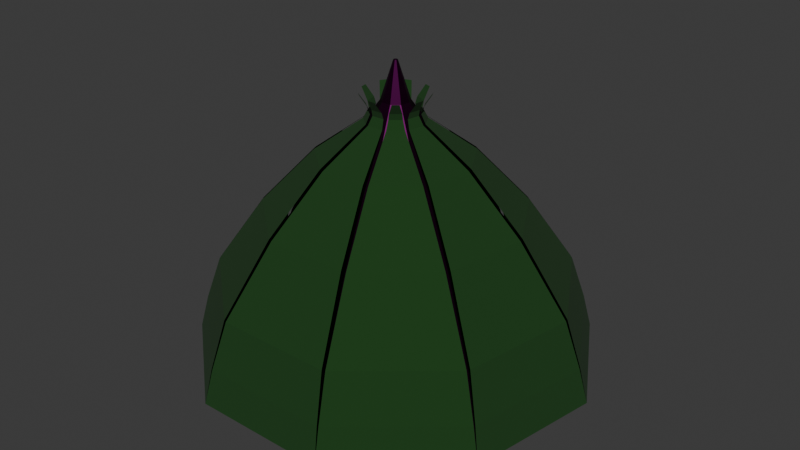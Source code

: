 # Source: Bud.blend  (saved by Blender 5.0.119; exported with 4.5.12 LTS)
import bpy
from mathutils import Matrix  # noqa: F401  (used for matrix-valued properties, if any)

bpy.ops.wm.read_factory_settings(use_empty=True)
scene = bpy.context.scene
scene.name = 'Scene'

# ---- collections
col_collection = bpy.data.collections.new('Collection'); scene.collection.children.link(col_collection)

# ---- materials (node trees are filled in below, after node groups)
mat_greenmat = bpy.data.materials.new('GreenMat')
mat_purplemat = bpy.data.materials.new('PurpleMat')

# ---- material node trees
mat_greenmat.use_nodes = True; mat_greenmat.node_tree.nodes.clear()
_N = mat_greenmat.node_tree.nodes; _L = mat_greenmat.node_tree.links
n0 = _N.new('ShaderNodeBsdfPrincipled'); n0.name = 'Principled BSDF'; n0.location = (-200, 100)
n0.inputs[0].default_value = (0.004934, 0.04445, 0.003845, 1.0)
n0.inputs[2].default_value = 1.0
n1 = _N.new('ShaderNodeOutputMaterial'); n1.name = 'Material Output'; n1.location = (200, 100)
_L.new(n0.outputs[0], n1.inputs[0])
n1.is_active_output = True
mat_purplemat.use_nodes = True; mat_purplemat.node_tree.nodes.clear()
_N = mat_purplemat.node_tree.nodes; _L = mat_purplemat.node_tree.links
n0 = _N.new('ShaderNodeBsdfPrincipled'); n0.name = 'Principled BSDF'; n0.location = (-200, 100)
n0.inputs[0].default_value = (0.04922, 0.002504, 0.03976, 1.0)
n0.inputs[1].default_value = 1.0
n0.inputs[2].default_value = 0.4938
n1 = _N.new('ShaderNodeOutputMaterial'); n1.name = 'Material Output'; n1.location = (200, 100)
_L.new(n0.outputs[0], n1.inputs[0])
n1.is_active_output = True

# ---- world
world_world = bpy.data.worlds.new('World'); scene.world = world_world
world_world.use_nodes = True; world_world.node_tree.nodes.clear()
_N = world_world.node_tree.nodes; _L = world_world.node_tree.links
n0 = _N.new('ShaderNodeOutputWorld'); n0.name = 'World Output'; n0.location = (200, 100)
n1 = _N.new('ShaderNodeBackground'); n1.name = 'Background'; n1.location = (-200, 100)
n1.inputs[0].default_value = (0.05088, 0.05088, 0.05088, 1.0)
_L.new(n1.outputs[0], n0.inputs[0])
n0.is_active_output = True
world_world.color = (0.05088, 0.05088, 0.05088)
world_world.sun_shadow_jitter_overblur = 0.0

# ---- meshes
me_cylinder = bpy.data.meshes.new('Cylinder')
me_cylinder.from_pydata([(1.361e-09, 0.8063, -0.006865), (1.104e-10, 1.033, 0.1774), (0.5182, 0.6176, -0.006865), (0.6642, 0.7916, 0.1774), (0.794, 0.14, -0.006865), (1.018, 0.1794, 0.1774), (0.6982, -0.4031, -0.006865), (0.8949, -0.5167, 0.1774), (0.2758, -0.7576, -0.006865), (0.3534, -0.971, 0.1774), (-0.2758, -0.7576, -0.006865), (-0.3534, -0.971, 0.1774), (-0.6982, -0.4031, -0.006865), (-0.8949, -0.5167, 0.1774), (-0.794, 0.14, -0.006865), (-1.018, 0.1794, 0.1774), (-0.5182, 0.6176, -0.006865), (-0.6642, 0.7916, 0.1774), (-0.04217, 0.167, 1.535), (0.1396, 0.1008, 1.535), (0.1571, 0.07052, 1.535), (0.1235, -0.12, 1.535), (0.09673, -0.1425, 1.535), (-0.1657, -0.04695, 1.535), (-0.1717, -0.01254, 1.535), (-0.07501, 0.155, 1.535), (0.04217, 0.167, 1.535), (0.07501, 0.155, 1.535), (0.1717, -0.01254, 1.535), (0.1657, -0.04695, 1.535), (-0.09673, -0.1425, 1.535), (-0.1235, -0.12, 1.535), (-0.1571, 0.07052, 1.535), (-0.1396, 0.1008, 1.535), (0.01747, -0.1713, 1.535), (-0.01747, -0.1713, 1.535), (0.1264, -0.0843, 1.402), (0.3302, -0.2052, 1.23), (0.5637, -0.339, 0.9436), (0.7776, -0.4587, 0.5913), (0.8516, -0.4961, 0.3545), (0.3406, -0.9248, 0.3545), (0.3167, -0.8455, 0.5913), (0.236, -0.614, 0.9436), (0.1448, -0.3608, 1.23), (0.06107, -0.1391, 1.402), (0.151, 0.01667, 1.402), (0.3848, 0.055, 1.23), (0.6498, 0.1027, 0.9436), (0.8905, 0.1484, 0.5913), (0.9712, 0.1674, 0.3545), (0.8554, -0.4895, 0.3545), (0.7861, -0.4441, 0.5913), (0.5755, -0.3187, 0.9436), (0.3428, -0.1833, 1.23), (0.1362, -0.06732, 1.402), (0.04264, -0.1458, 1.402), (0.121, -0.3694, 1.23), (0.2139, -0.6221, 0.9436), (0.3008, -0.8512, 0.5913), (0.3335, -0.9274, 0.3545), (-0.3335, -0.9274, 0.3545), (-0.3008, -0.8512, 0.5913), (-0.2139, -0.6221, 0.9436), (-0.121, -0.3694, 1.23), (-0.04264, -0.1458, 1.402), (-0.06107, -0.1391, 1.402), (-0.1448, -0.3608, 1.23), (-0.236, -0.614, 0.9436), (-0.3167, -0.8455, 0.5913), (-0.3406, -0.9248, 0.3545), (-0.8516, -0.4961, 0.3545), (-0.7776, -0.4587, 0.5913), (-0.5637, -0.339, 0.9436), (-0.3302, -0.2052, 1.23), (-0.1264, -0.0843, 1.402), (-0.1362, -0.06732, 1.402), (-0.3428, -0.1833, 1.23), (-0.5755, -0.3187, 0.9436), (-0.7861, -0.4441, 0.5913), (-0.8554, -0.4895, 0.3545), (-0.9712, 0.1674, 0.3545), (-0.8905, 0.1484, 0.5913), (-0.6498, 0.1027, 0.9436), (-0.3848, 0.055, 1.23), (-0.151, 0.01667, 1.402), (-0.105, 0.1098, 1.402), (-0.2594, 0.2895, 1.23), (-0.4318, 0.4963, 0.9436), (-0.5868, 0.6861, 0.5913), (-0.6364, 0.7525, 0.3545), (-0.9699, 0.1749, 0.3545), (-0.8876, 0.1651, 0.5913), (-0.6457, 0.1258, 0.9436), (-0.3804, 0.07994, 1.23), (-0.1476, 0.03599, 1.402), (-0.009807, 0.1516, 1.402), (-0.01266, 0.3885, 1.23), (-0.01173, 0.6577, 0.9436), (-0.008452, 0.9028, 0.5913), (-0.003804, 0.9855, 0.3545), (-0.6306, 0.7574, 0.3545), (-0.5738, 0.697, 0.5913), (-0.4138, 0.5114, 0.9436), (-0.2401, 0.3058, 1.23), (-0.08995, 0.1225, 1.402), (0.009807, 0.1516, 1.402), (0.01266, 0.3885, 1.23), (0.01173, 0.6577, 0.9436), (0.008452, 0.9028, 0.5913), (0.003804, 0.9855, 0.3545), (0.6306, 0.7574, 0.3545), (0.5738, 0.697, 0.5913), (0.4138, 0.5114, 0.9436), (0.2401, 0.3058, 1.23), (0.08995, 0.1225, 1.402), (0.105, 0.1098, 1.402), (0.2594, 0.2895, 1.23), (0.4318, 0.4963, 0.9436), (0.5868, 0.6861, 0.5913), (0.6364, 0.7525, 0.3545), (0.9699, 0.1749, 0.3545), (0.8876, 0.1651, 0.5913), (0.6457, 0.1258, 0.9436), (0.3804, 0.07994, 1.23), (0.1476, 0.03599, 1.402), (0.1236, 0.1472, 1.326), (2.213e-08, 0.1922, 1.326), (0.1893, 0.03338, 1.326), (0.1665, -0.09611, 1.326), (0.06574, -0.1806, 1.326), (-0.06574, -0.1806, 1.326), (-0.1665, -0.09611, 1.326), (-0.1893, 0.03338, 1.326), (-0.1236, 0.1472, 1.326), (0.04602, 0.05484, 1.496), (8.465e-08, 0.07159, 1.496), (0.07051, 0.01243, 1.496), (0.062, -0.0358, 1.496), (0.02449, -0.06728, 1.496), (-0.02449, -0.06728, 1.496), (-0.062, -0.0358, 1.496), (-0.07051, 0.01243, 1.496), (-0.04602, 0.05484, 1.496), (0.006875, 0.008194, 1.689), (8.588e-08, 0.0107, 1.689), (0.01053, 0.001857, 1.689), (0.009263, -0.005348, 1.689), (0.003658, -0.01005, 1.689), (-0.003658, -0.01005, 1.689), (-0.009263, -0.005348, 1.689), (-0.01053, 0.001857, 1.689), (-0.006875, 0.008194, 1.689), (-0.07345, 0.1056, 1.446), (-0.07379, 0.1151, 1.478), (-0.01744, 0.1356, 1.478), (-0.01163, 0.1281, 1.446), (0.07345, 0.1056, 1.446), (0.07379, 0.1151, 1.478), (0.01744, 0.1356, 1.478), (0.01163, 0.1281, 1.446), (0.1242, 0.03371, 1.446), (0.1305, 0.04072, 1.478), (0.1005, 0.09265, 1.478), (0.09127, 0.09068, 1.446), (0.1168, -0.05399, 1.446), (0.1261, -0.05269, 1.478), (0.1365, 0.00637, 1.478), (0.1282, 0.01079, 1.446), (0.05476, -0.1164, 1.446), (0.06276, -0.1214, 1.478), (0.1087, -0.08289, 1.478), (0.1051, -0.07414, 1.446), (-0.03289, -0.1244, 1.446), (-0.02998, -0.1334, 1.478), (0.02998, -0.1334, 1.478), (0.03289, -0.1244, 1.446), (-0.1051, -0.07414, 1.446), (-0.1087, -0.08289, 1.478), (-0.06276, -0.1214, 1.478), (-0.05476, -0.1164, 1.446), (-0.1282, 0.01079, 1.446), (-0.1365, 0.00637, 1.478), (-0.1261, -0.05269, 1.478), (-0.1168, -0.05399, 1.446), (-0.1242, 0.03371, 1.446), (-0.1305, 0.04072, 1.478), (-0.1005, 0.09265, 1.478), (-0.09127, 0.09068, 1.446)], [], [(0, 1, 3, 2), (2, 3, 5, 4), (4, 5, 7, 6), (6, 7, 9, 8), (8, 9, 11, 10), (10, 11, 13, 12), (12, 13, 15, 14), (1, 17, 134, 127), (14, 15, 17, 16), (16, 17, 1, 0), (0, 2, 4, 6, 8, 10, 12, 14, 16), (155, 154, 25, 18), (171, 170, 22, 21), (183, 182, 24, 23), (163, 162, 20, 19), (159, 158, 27, 26), (187, 186, 32, 33), (167, 166, 29, 28), (179, 178, 31, 30), (175, 174, 35, 34), (7, 9, 41, 40), (40, 41, 42, 39), (39, 42, 43, 38), (38, 43, 44, 37), (37, 44, 45, 36), (5, 7, 51, 50), (50, 51, 52, 49), (49, 52, 53, 48), (48, 53, 54, 47), (47, 54, 55, 46), (9, 11, 61, 60), (60, 61, 62, 59), (59, 62, 63, 58), (58, 63, 64, 57), (57, 64, 65, 56), (11, 13, 71, 70), (70, 71, 72, 69), (69, 72, 73, 68), (68, 73, 74, 67), (67, 74, 75, 66), (13, 15, 81, 80), (80, 81, 82, 79), (79, 82, 83, 78), (78, 83, 84, 77), (77, 84, 85, 76), (17, 15, 91, 90), (90, 91, 92, 89), (89, 92, 93, 88), (88, 93, 94, 87), (87, 94, 95, 86), (1, 17, 101, 100), (100, 101, 102, 99), (99, 102, 103, 98), (98, 103, 104, 97), (97, 104, 105, 96), (1, 3, 111, 110), (110, 111, 112, 109), (109, 112, 113, 108), (108, 113, 114, 107), (107, 114, 115, 106), (3, 5, 121, 120), (120, 121, 122, 119), (119, 122, 123, 118), (118, 123, 124, 117), (117, 124, 125, 116), (126, 127, 136, 135), (17, 15, 133, 134), (15, 13, 132, 133), (13, 11, 131, 132), (11, 9, 130, 131), (9, 7, 129, 130), (3, 1, 127, 126), (7, 5, 128, 129), (5, 3, 126, 128), (142, 141, 150, 151), (134, 133, 142, 143), (131, 130, 139, 140), (128, 126, 135, 137), (127, 134, 143, 136), (132, 131, 140, 141), (129, 128, 137, 138), (133, 132, 141, 142), (130, 129, 138, 139), (144, 145, 152, 151, 150, 149, 148, 147, 146), (139, 138, 147, 148), (135, 136, 145, 144), (143, 142, 151, 152), (140, 139, 148, 149), (137, 135, 144, 146), (136, 143, 152, 145), (141, 140, 149, 150), (138, 137, 146, 147), (96, 105, 153, 156), (156, 153, 154, 155), (106, 115, 157, 160), (160, 157, 158, 159), (116, 125, 161, 164), (164, 161, 162, 163), (46, 55, 165, 168), (168, 165, 166, 167), (36, 45, 169, 172), (172, 169, 170, 171), (56, 65, 173, 176), (176, 173, 174, 175), (66, 75, 177, 180), (180, 177, 178, 179), (76, 85, 181, 184), (184, 181, 182, 183), (86, 95, 185, 188), (188, 185, 186, 187)])
me_cylinder.polygons.foreach_set('material_index', [0, 0, 0, 0, 0, 0, 0, 1, 0, 0, 0, 0, 0, 0, 0, 0, 0, 0, 0, 0, 0, 0, 0, 0, 0, 0, 0, 0, 0, 0, 0, 0, 0, 0, 0, 0, 0, 0, 0, 0, 0, 0, 0, 0, 0, 0, 0, 0, 0, 0, 0, 0, 0, 0, 0, 0, 0, 0, 0, 0, 0, 0, 0, 0, 0, 1, 1, 1, 1, 1, 1, 1, 1, 1, 1, 1, 1, 1, 1, 1, 1, 1, 1, 1, 1, 1, 1, 1, 1, 1, 1, 1, 0, 0, 0, 0, 0, 0, 0, 0, 0, 0, 0, 0, 0, 0, 0, 0, 0, 0])
_uv = me_cylinder.uv_layers.new(name='UVMap')
_uv.uv.foreach_set('vector', [1.0, 0.5, 1.0, 1.0, 0.8889, 1.0, 0.8889, 0.5, 0.8889, 0.5, 0.8889, 1.0, 0.7778, 1.0, 0.7778, 0.5, 0.7778, 0.5, 0.7778, 1.0, 0.6667, 1.0, 0.6667, 0.5, 0.6667, 0.5, 0.6667, 1.0, 0.5556, 1.0, 0.5556, 0.5, 0.5556, 0.5, 0.5556, 1.0, 0.4444, 1.0, 0.4444, 0.5, 0.4444, 0.5, 0.4444, 1.0, 0.3333, 1.0, 0.3333, 0.5, 0.3333, 0.5, 0.3333, 1.0, 0.2222, 1.0, 0.2222, 0.5, 4.47e-08, 1.0, 0.1111, 1.0, 0.1111, 1.0, 4.47e-08, 1.0, 0.2222, 0.5, 0.2222, 1.0, 0.1111, 1.0, 0.1111, 0.5, 0.1111, 0.5, 0.1111, 1.0, 4.47e-08, 1.0, 4.47e-08, 0.5, 0.75, 0.49, 0.9043, 0.4339, 0.9864, 0.2917, 0.9578, 0.13, 0.8321, 0.02447, 0.6679, 0.02447, 0.5422, 0.13, 0.5136, 0.2917, 0.5957, 0.4339, 0.25, 0.49, 0.09573, 0.4339, 0.09573, 0.4339, 0.25, 0.49, 0.6667, 1.0, 0.5556, 1.0, 0.5556, 1.0, 0.6667, 1.0, 0.3333, 1.0, 0.2222, 1.0, 0.2222, 1.0, 0.3333, 1.0, 0.8889, 1.0, 0.7778, 1.0, 0.7778, 1.0, 0.8889, 1.0, 1.0, 1.0, 0.8889, 1.0, 0.8889, 1.0, 1.0, 1.0, 0.09573, 0.4339, 0.01365, 0.2917, 0.01365, 0.2917, 0.09573, 0.4339, 0.7778, 1.0, 0.6667, 1.0, 0.6667, 1.0, 0.7778, 1.0, 0.4444, 1.0, 0.3333, 1.0, 0.3333, 1.0, 0.4444, 1.0, 0.5556, 1.0, 0.4444, 1.0, 0.4444, 1.0, 0.5556, 1.0, 0.6667, 1.0, 0.5556, 1.0, 0.5556, 1.0, 0.6667, 1.0, 0.6667, 1.0, 0.5556, 1.0, 0.5556, 1.0, 0.6667, 1.0, 0.6667, 1.0, 0.5556, 1.0, 0.5556, 1.0, 0.6667, 1.0, 0.6667, 1.0, 0.5556, 1.0, 0.5556, 1.0, 0.6667, 1.0, 0.6667, 1.0, 0.5556, 1.0, 0.5556, 1.0, 0.6667, 1.0, 0.7778, 1.0, 0.6667, 1.0, 0.6667, 1.0, 0.7778, 1.0, 0.7778, 1.0, 0.6667, 1.0, 0.6667, 1.0, 0.7778, 1.0, 0.7778, 1.0, 0.6667, 1.0, 0.6667, 1.0, 0.7778, 1.0, 0.7778, 1.0, 0.6667, 1.0, 0.6667, 1.0, 0.7778, 1.0, 0.7778, 1.0, 0.6667, 1.0, 0.6667, 1.0, 0.7778, 1.0, 0.5556, 1.0, 0.4444, 1.0, 0.4444, 1.0, 0.5556, 1.0, 0.5556, 1.0, 0.4444, 1.0, 0.4444, 1.0, 0.5556, 1.0, 0.5556, 1.0, 0.4444, 1.0, 0.4444, 1.0, 0.5556, 1.0, 0.5556, 1.0, 0.4444, 1.0, 0.4444, 1.0, 0.5556, 1.0, 0.5556, 1.0, 0.4444, 1.0, 0.4444, 1.0, 0.5556, 1.0, 0.4444, 1.0, 0.3333, 1.0, 0.3333, 1.0, 0.4444, 1.0, 0.4444, 1.0, 0.3333, 1.0, 0.3333, 1.0, 0.4444, 1.0, 0.4444, 1.0, 0.3333, 1.0, 0.3333, 1.0, 0.4444, 1.0, 0.4444, 1.0, 0.3333, 1.0, 0.3333, 1.0, 0.4444, 1.0, 0.4444, 1.0, 0.3333, 1.0, 0.3333, 1.0, 0.4444, 1.0, 0.3333, 1.0, 0.2222, 1.0, 0.2222, 1.0, 0.3333, 1.0, 0.3333, 1.0, 0.2222, 1.0, 0.2222, 1.0, 0.3333, 1.0, 0.3333, 1.0, 0.2222, 1.0, 0.2222, 1.0, 0.3333, 1.0, 0.3333, 1.0, 0.2222, 1.0, 0.2222, 1.0, 0.3333, 1.0, 0.3333, 1.0, 0.2222, 1.0, 0.2222, 1.0, 0.3333, 1.0, 0.09573, 0.4339, 0.01365, 0.2917, 0.01365, 0.2917, 0.09573, 0.4339, 0.09573, 0.4339, 0.01365, 0.2917, 0.01365, 0.2917, 0.09573, 0.4339, 0.09573, 0.4339, 0.01365, 0.2917, 0.01365, 0.2917, 0.09573, 0.4339, 0.09573, 0.4339, 0.01365, 0.2917, 0.01365, 0.2917, 0.09573, 0.4339, 0.09573, 0.4339, 0.01365, 0.2917, 0.01365, 0.2917, 0.09573, 0.4339, 0.25, 0.49, 0.09573, 0.4339, 0.09573, 0.4339, 0.25, 0.49, 0.25, 0.49, 0.09573, 0.4339, 0.09573, 0.4339, 0.25, 0.49, 0.25, 0.49, 0.09573, 0.4339, 0.09573, 0.4339, 0.25, 0.49, 0.25, 0.49, 0.09573, 0.4339, 0.09573, 0.4339, 0.25, 0.49, 0.25, 0.49, 0.09573, 0.4339, 0.09573, 0.4339, 0.25, 0.49, 1.0, 1.0, 0.8889, 1.0, 0.8889, 1.0, 1.0, 1.0, 1.0, 1.0, 0.8889, 1.0, 0.8889, 1.0, 1.0, 1.0, 1.0, 1.0, 0.8889, 1.0, 0.8889, 1.0, 1.0, 1.0, 1.0, 1.0, 0.8889, 1.0, 0.8889, 1.0, 1.0, 1.0, 1.0, 1.0, 0.8889, 1.0, 0.8889, 1.0, 1.0, 1.0, 0.8889, 1.0, 0.7778, 1.0, 0.7778, 1.0, 0.8889, 1.0, 0.8889, 1.0, 0.7778, 1.0, 0.7778, 1.0, 0.8889, 1.0, 0.8889, 1.0, 0.7778, 1.0, 0.7778, 1.0, 0.8889, 1.0, 0.8889, 1.0, 0.7778, 1.0, 0.7778, 1.0, 0.8889, 1.0, 0.8889, 1.0, 0.7778, 1.0, 0.7778, 1.0, 0.8889, 1.0, 0.8889, 1.0, 1.0, 1.0, 1.0, 1.0, 0.8889, 1.0, 0.1111, 1.0, 0.2222, 1.0, 0.2222, 1.0, 0.1111, 1.0, 0.2222, 1.0, 0.3333, 1.0, 0.3333, 1.0, 0.2222, 1.0, 0.3333, 1.0, 0.4444, 1.0, 0.4444, 1.0, 0.3333, 1.0, 0.4444, 1.0, 0.5556, 1.0, 0.5556, 1.0, 0.4444, 1.0, 0.5556, 1.0, 0.6667, 1.0, 0.6667, 1.0, 0.5556, 1.0, 0.8889, 1.0, 1.0, 1.0, 1.0, 1.0, 0.8889, 1.0, 0.6667, 1.0, 0.7778, 1.0, 0.7778, 1.0, 0.6667, 1.0, 0.7778, 1.0, 0.8889, 1.0, 0.8889, 1.0, 0.7778, 1.0, 0.2222, 1.0, 0.3333, 1.0, 0.3333, 1.0, 0.2222, 1.0, 0.1111, 1.0, 0.2222, 1.0, 0.2222, 1.0, 0.1111, 1.0, 0.4444, 1.0, 0.5556, 1.0, 0.5556, 1.0, 0.4444, 1.0, 0.7778, 1.0, 0.8889, 1.0, 0.8889, 1.0, 0.7778, 1.0, 4.47e-08, 1.0, 0.1111, 1.0, 0.1111, 1.0, 4.47e-08, 1.0, 0.3333, 1.0, 0.4444, 1.0, 0.4444, 1.0, 0.3333, 1.0, 0.6667, 1.0, 0.7778, 1.0, 0.7778, 1.0, 0.6667, 1.0, 0.2222, 1.0, 0.3333, 1.0, 0.3333, 1.0, 0.2222, 1.0, 0.5556, 1.0, 0.6667, 1.0, 0.6667, 1.0, 0.5556, 1.0, 0.4043, 0.4339, 0.25, 0.49, 0.09573, 0.4339, 0.01365, 0.2917, 0.04215, 0.13, 0.1679, 0.02447, 0.3321, 0.02447, 0.4578, 0.13, 0.4864, 0.2917, 0.5556, 1.0, 0.6667, 1.0, 0.6667, 1.0, 0.5556, 1.0, 0.8889, 1.0, 1.0, 1.0, 1.0, 1.0, 0.8889, 1.0, 0.1111, 1.0, 0.2222, 1.0, 0.2222, 1.0, 0.1111, 1.0, 0.4444, 1.0, 0.5556, 1.0, 0.5556, 1.0, 0.4444, 1.0, 0.7778, 1.0, 0.8889, 1.0, 0.8889, 1.0, 0.7778, 1.0, 4.47e-08, 1.0, 0.1111, 1.0, 0.1111, 1.0, 4.47e-08, 1.0, 0.3333, 1.0, 0.4444, 1.0, 0.4444, 1.0, 0.3333, 1.0, 0.6667, 1.0, 0.7778, 1.0, 0.7778, 1.0, 0.6667, 1.0, 0.25, 0.49, 0.09573, 0.4339, 0.09573, 0.4339, 0.25, 0.49, 0.25, 0.49, 0.09573, 0.4339, 0.09573, 0.4339, 0.25, 0.49, 1.0, 1.0, 0.8889, 1.0, 0.8889, 1.0, 1.0, 1.0, 1.0, 1.0, 0.8889, 1.0, 0.8889, 1.0, 1.0, 1.0, 0.8889, 1.0, 0.7778, 1.0, 0.7778, 1.0, 0.8889, 1.0, 0.8889, 1.0, 0.7778, 1.0, 0.7778, 1.0, 0.8889, 1.0, 0.7778, 1.0, 0.6667, 1.0, 0.6667, 1.0, 0.7778, 1.0, 0.7778, 1.0, 0.6667, 1.0, 0.6667, 1.0, 0.7778, 1.0, 0.6667, 1.0, 0.5556, 1.0, 0.5556, 1.0, 0.6667, 1.0, 0.6667, 1.0, 0.5556, 1.0, 0.5556, 1.0, 0.6667, 1.0, 0.5556, 1.0, 0.4444, 1.0, 0.4444, 1.0, 0.5556, 1.0, 0.5556, 1.0, 0.4444, 1.0, 0.4444, 1.0, 0.5556, 1.0, 0.4444, 1.0, 0.3333, 1.0, 0.3333, 1.0, 0.4444, 1.0, 0.4444, 1.0, 0.3333, 1.0, 0.3333, 1.0, 0.4444, 1.0, 0.3333, 1.0, 0.2222, 1.0, 0.2222, 1.0, 0.3333, 1.0, 0.3333, 1.0, 0.2222, 1.0, 0.2222, 1.0, 0.3333, 1.0, 0.09573, 0.4339, 0.01365, 0.2917, 0.01365, 0.2917, 0.09573, 0.4339, 0.09573, 0.4339, 0.01365, 0.2917, 0.01365, 0.2917, 0.09573, 0.4339])
me_cylinder.materials.append(mat_greenmat)
me_cylinder.materials.append(mat_purplemat)
me_cylinder.update()

# ---- objects
ob_cylinder = bpy.data.objects.new('Cylinder', me_cylinder)

# ---- transforms, parenting, visibility, modifiers, constraints
ob_cylinder.location = (0.0, 0.0, 0.0)

# ---- collection membership
col_collection.objects.link(ob_cylinder)

# ---- scene / render settings (as saved in the file)
scene.frame_start = 1; scene.frame_end = 250; scene.frame_set(1)
scene.render.engine = 'BLENDER_EEVEE_NEXT'
scene.render.bake_bias = 0.0
scene.render.bake_samples = 0
scene.cycles.sampling_pattern = 'TABULATED_SOBOL'
scene.eevee.use_volume_custom_range = False
bpy.context.view_layer.update()

# ---- added for rendering (the .blend has no active camera and no usable light): camera, sun
cam_auto = bpy.data.cameras.new('AutoCamera')
cam_auto.lens = 50.0
cam_auto.sensor_width = 36.0
cam_auto.clip_end = 1000.0
ob_auto_camera = bpy.data.objects.new('AutoCamera', cam_auto)
scene.collection.objects.link(ob_auto_camera)
ob_auto_camera.location = (3.07343, -3.65696, 3.29964)
ob_auto_camera.rotation_euler = (1.09748, -7.21219e-08, 0.694738)
scene.camera = ob_auto_camera
light_auto_sun = bpy.data.lights.new('AutoSun', 'SUN')
light_auto_sun.energy = 3.0
light_auto_sun.angle = 0.0523599
ob_auto_sun = bpy.data.objects.new('AutoSun', light_auto_sun)
scene.collection.objects.link(ob_auto_sun)
ob_auto_sun.rotation_euler = (0.872665, 0.174533, 0.523599)
bpy.context.view_layer.update()

